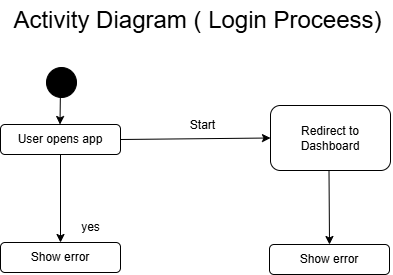

The diagram above was exported from draw.io. Its source (the exported page's mxGraphModel, read from the mxfile embedded in the PNG):
<mxGraphModel dx="786" dy="516" grid="1" gridSize="10" guides="1" tooltips="1" connect="1" arrows="1" fold="1" page="1" pageScale="1" pageWidth="850" pageHeight="1100" math="0" shadow="0">
  <root>
    <mxCell id="0" />
    <mxCell id="1" parent="0" />
    <mxCell id="9TnC8hb3w4tqDINGfaVA-1" value="User opens app" style="rounded=1;whiteSpace=wrap;html=1;" vertex="1" parent="1">
      <mxGeometry x="120" y="530" width="120" height="30" as="geometry" />
    </mxCell>
    <mxCell id="9TnC8hb3w4tqDINGfaVA-2" value="Redirect to&lt;div&gt;Dashboard&lt;/div&gt;" style="rounded=1;whiteSpace=wrap;html=1;" vertex="1" parent="1">
      <mxGeometry x="390" y="511" width="120" height="65" as="geometry" />
    </mxCell>
    <mxCell id="9TnC8hb3w4tqDINGfaVA-3" value="Show error" style="rounded=1;whiteSpace=wrap;html=1;" vertex="1" parent="1">
      <mxGeometry x="120" y="648" width="120" height="30" as="geometry" />
    </mxCell>
    <mxCell id="9TnC8hb3w4tqDINGfaVA-4" value="Show error" style="rounded=1;whiteSpace=wrap;html=1;" vertex="1" parent="1">
      <mxGeometry x="389" y="650" width="120" height="30" as="geometry" />
    </mxCell>
    <mxCell id="9TnC8hb3w4tqDINGfaVA-5" value="" style="endArrow=classic;html=1;rounded=0;exitX=0.5;exitY=1;exitDx=0;exitDy=0;entryX=0.5;entryY=0;entryDx=0;entryDy=0;" edge="1" parent="1" source="9TnC8hb3w4tqDINGfaVA-1" target="9TnC8hb3w4tqDINGfaVA-3">
      <mxGeometry width="50" height="50" relative="1" as="geometry">
        <mxPoint x="260" y="640" as="sourcePoint" />
        <mxPoint x="330" y="570" as="targetPoint" />
      </mxGeometry>
    </mxCell>
    <mxCell id="9TnC8hb3w4tqDINGfaVA-6" value="" style="endArrow=classic;html=1;rounded=0;exitX=1;exitY=0.5;exitDx=0;exitDy=0;entryX=0;entryY=0.5;entryDx=0;entryDy=0;" edge="1" parent="1" target="9TnC8hb3w4tqDINGfaVA-2">
      <mxGeometry width="50" height="50" relative="1" as="geometry">
        <mxPoint x="240" y="545" as="sourcePoint" />
        <mxPoint x="390" y="532.5" as="targetPoint" />
      </mxGeometry>
    </mxCell>
    <mxCell id="9TnC8hb3w4tqDINGfaVA-7" value="" style="endArrow=classic;html=1;rounded=0;exitX=0.5;exitY=1;exitDx=0;exitDy=0;" edge="1" parent="1">
      <mxGeometry width="50" height="50" relative="1" as="geometry">
        <mxPoint x="448.5" y="576" as="sourcePoint" />
        <mxPoint x="449" y="650" as="targetPoint" />
      </mxGeometry>
    </mxCell>
    <mxCell id="9TnC8hb3w4tqDINGfaVA-8" value="" style="endArrow=classic;html=1;rounded=0;entryX=0.5;entryY=0;entryDx=0;entryDy=0;" edge="1" parent="1">
      <mxGeometry width="50" height="50" relative="1" as="geometry">
        <mxPoint x="180" y="490" as="sourcePoint" />
        <mxPoint x="179.5" y="530" as="targetPoint" />
      </mxGeometry>
    </mxCell>
    <mxCell id="9TnC8hb3w4tqDINGfaVA-9" value="" style="ellipse;whiteSpace=wrap;html=1;aspect=fixed;strokeColor=#000000;fillColor=#000000;" vertex="1" parent="1">
      <mxGeometry x="166" y="473" width="30" height="30" as="geometry" />
    </mxCell>
    <mxCell id="9TnC8hb3w4tqDINGfaVA-11" value="yes" style="text;html=1;align=center;verticalAlign=middle;resizable=0;points=[];autosize=1;strokeColor=none;fillColor=none;" vertex="1" parent="1">
      <mxGeometry x="190" y="618" width="40" height="30" as="geometry" />
    </mxCell>
    <mxCell id="9TnC8hb3w4tqDINGfaVA-13" value="Start" style="text;html=1;align=center;verticalAlign=middle;resizable=0;points=[];autosize=1;strokeColor=none;fillColor=none;" vertex="1" parent="1">
      <mxGeometry x="297" y="516" width="50" height="30" as="geometry" />
    </mxCell>
    <mxCell id="9TnC8hb3w4tqDINGfaVA-15" value="&lt;font style=&quot;font-size: 24px;&quot;&gt;Activity Diagram ( Login Proceess)&lt;/font&gt;" style="text;html=1;align=center;verticalAlign=middle;resizable=0;points=[];autosize=1;strokeColor=none;fillColor=none;" vertex="1" parent="1">
      <mxGeometry x="122" y="406" width="390" height="40" as="geometry" />
    </mxCell>
  </root>
</mxGraphModel>